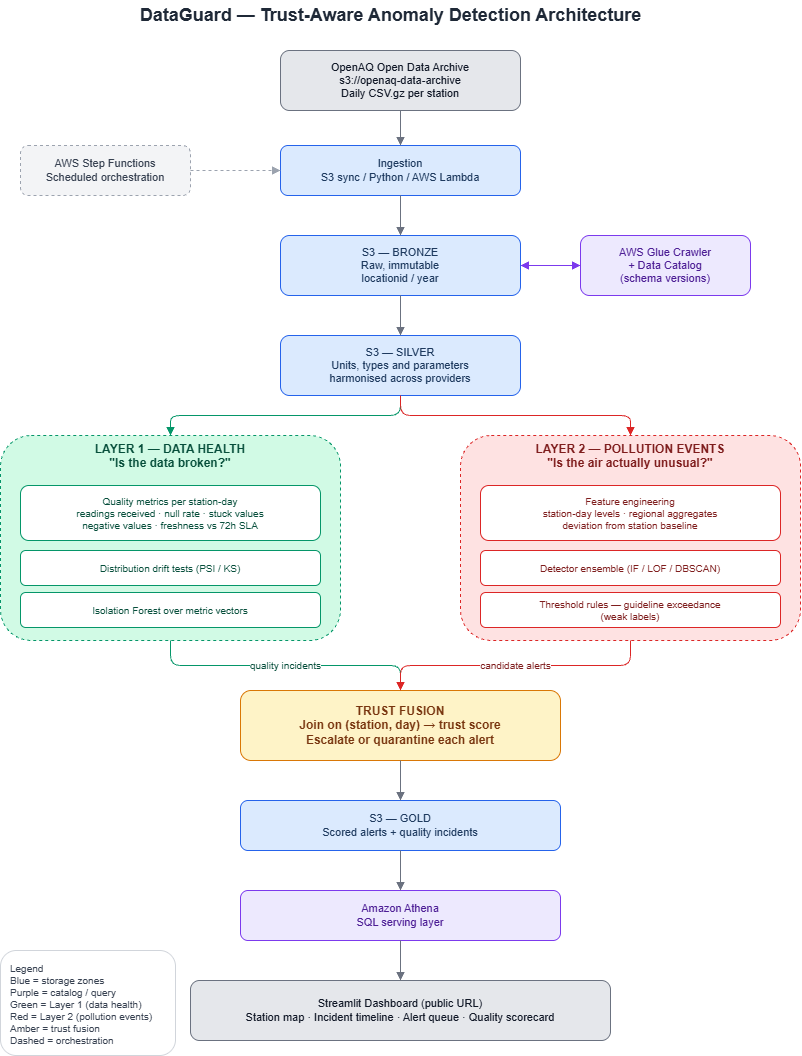

The diagram above was exported from draw.io. Its source (the exported page's mxGraphModel, read from the mxfile embedded in the PNG):
<mxGraphModel dx="988" dy="729" grid="1" gridSize="10" guides="1" tooltips="1" connect="1" arrows="1" fold="1" page="1" pageScale="1" pageWidth="850" pageHeight="1100" math="0" shadow="0">
  <root>
    <mxCell id="0" />
    <mxCell id="1" parent="0" />
    <mxCell id="title" parent="1" style="text;html=1;align=center;verticalAlign=middle;fontSize=18;fontStyle=1;fontColor=#1F2937;" value="DataGuard — Trust-Aware Anomaly Detection Architecture" vertex="1">
      <mxGeometry height="30" width="600" x="120" y="10" as="geometry" />
    </mxCell>
    <mxCell id="src" parent="1" style="rounded=1;whiteSpace=wrap;html=1;fillColor=#E5E7EB;strokeColor=#6B7280;fontSize=11;fontColor=#111827;" value="OpenAQ Open Data Archive&#10;s3://openaq-data-archive&#10;Daily CSV.gz per station" vertex="1">
      <mxGeometry height="60" width="240" x="310" y="60" as="geometry" />
    </mxCell>
    <mxCell id="orch" parent="1" style="rounded=1;whiteSpace=wrap;html=1;dashed=1;fillColor=#F3F4F6;strokeColor=#9CA3AF;fontSize=11;fontColor=#374151;" value="AWS Step Functions&#10;Scheduled orchestration" vertex="1">
      <mxGeometry height="50" width="170" x="50" y="155" as="geometry" />
    </mxCell>
    <mxCell id="ingest" parent="1" style="rounded=1;whiteSpace=wrap;html=1;fillColor=#DBEAFE;strokeColor=#2563EB;fontSize=11;fontColor=#1E3A5F;" value="Ingestion&#10;S3 sync / Python / AWS Lambda" vertex="1">
      <mxGeometry height="50" width="240" x="310" y="155" as="geometry" />
    </mxCell>
    <mxCell id="bronze" parent="1" style="rounded=1;whiteSpace=wrap;html=1;fillColor=#DBEAFE;strokeColor=#2563EB;fontSize=11;fontColor=#1E3A5F;" value="S3 — BRONZE&#10;Raw, immutable&#10;locationid / year" vertex="1">
      <mxGeometry height="60" width="240" x="310" y="245" as="geometry" />
    </mxCell>
    <mxCell id="glue" parent="1" style="rounded=1;whiteSpace=wrap;html=1;fillColor=#EDE9FE;strokeColor=#7C3AED;fontSize=11;fontColor=#4C1D95;" value="AWS Glue Crawler&#10;+ Data Catalog&#10;(schema versions)" vertex="1">
      <mxGeometry height="60" width="170" x="610" y="245" as="geometry" />
    </mxCell>
    <mxCell id="silver" parent="1" style="rounded=1;whiteSpace=wrap;html=1;fillColor=#DBEAFE;strokeColor=#2563EB;fontSize=11;fontColor=#1E3A5F;" value="S3 — SILVER&#10;Units, types and parameters&#10;harmonised across providers" vertex="1">
      <mxGeometry height="60" width="240" x="310" y="345" as="geometry" />
    </mxCell>
    <mxCell id="l1box" parent="1" style="rounded=1;whiteSpace=wrap;html=1;dashed=1;verticalAlign=top;fillColor=#D1FAE5;strokeColor=#059669;fontSize=12;fontStyle=1;fontColor=#064E3B;" value="LAYER 1 — DATA HEALTH&#10;&quot;Is the data broken?&quot;" vertex="1">
      <mxGeometry height="205" width="340" x="30" y="445" as="geometry" />
    </mxCell>
    <mxCell id="l1a" parent="1" style="rounded=1;whiteSpace=wrap;html=1;fillColor=#FFFFFF;strokeColor=#059669;fontSize=10;fontColor=#064E3B;" value="Quality metrics per station-day&#10;readings received · null rate · stuck values&#10;negative values · freshness vs 72h SLA" vertex="1">
      <mxGeometry height="55" width="300" x="50" y="495" as="geometry" />
    </mxCell>
    <mxCell id="l1b" parent="1" style="rounded=1;whiteSpace=wrap;html=1;fillColor=#FFFFFF;strokeColor=#059669;fontSize=10;fontColor=#064E3B;" value="Distribution drift tests (PSI / KS)" vertex="1">
      <mxGeometry height="35" width="300" x="50" y="560" as="geometry" />
    </mxCell>
    <mxCell id="l1c" parent="1" style="rounded=1;whiteSpace=wrap;html=1;fillColor=#FFFFFF;strokeColor=#059669;fontSize=10;fontColor=#064E3B;" value="Isolation Forest over metric vectors" vertex="1">
      <mxGeometry height="35" width="300" x="50" y="602" as="geometry" />
    </mxCell>
    <mxCell id="l2box" parent="1" style="rounded=1;whiteSpace=wrap;html=1;dashed=1;verticalAlign=top;fillColor=#FEE2E2;strokeColor=#DC2626;fontSize=12;fontStyle=1;fontColor=#7F1D1D;" value="LAYER 2 — POLLUTION EVENTS&#10;&quot;Is the air actually unusual?&quot;" vertex="1">
      <mxGeometry height="205" width="340" x="490" y="445" as="geometry" />
    </mxCell>
    <mxCell id="l2a" parent="1" style="rounded=1;whiteSpace=wrap;html=1;fillColor=#FFFFFF;strokeColor=#DC2626;fontSize=10;fontColor=#7F1D1D;" value="Feature engineering&#10;station-day levels · regional aggregates&#10;deviation from station baseline" vertex="1">
      <mxGeometry height="55" width="300" x="510" y="495" as="geometry" />
    </mxCell>
    <mxCell id="l2b" parent="1" style="rounded=1;whiteSpace=wrap;html=1;fillColor=#FFFFFF;strokeColor=#DC2626;fontSize=10;fontColor=#7F1D1D;" value="Detector ensemble (IF / LOF / DBSCAN)" vertex="1">
      <mxGeometry height="35" width="300" x="510" y="560" as="geometry" />
    </mxCell>
    <mxCell id="l2c" parent="1" style="rounded=1;whiteSpace=wrap;html=1;fillColor=#FFFFFF;strokeColor=#DC2626;fontSize=10;fontColor=#7F1D1D;" value="Threshold rules — guideline exceedance&#10;(weak labels)" vertex="1">
      <mxGeometry height="35" width="300" x="510" y="602" as="geometry" />
    </mxCell>
    <mxCell id="fusion" parent="1" style="rounded=1;whiteSpace=wrap;html=1;fillColor=#FEF3C7;strokeColor=#D97706;fontSize=12;fontStyle=1;fontColor=#78350F;" value="TRUST FUSION&#10;Join on (station, day) → trust score&#10;Escalate or quarantine each alert" vertex="1">
      <mxGeometry height="70" width="320" x="270" y="700" as="geometry" />
    </mxCell>
    <mxCell id="gold" parent="1" style="rounded=1;whiteSpace=wrap;html=1;fillColor=#DBEAFE;strokeColor=#2563EB;fontSize=11;fontColor=#1E3A5F;" value="S3 — GOLD&#10;Scored alerts + quality incidents" vertex="1">
      <mxGeometry height="50" width="320" x="270" y="810" as="geometry" />
    </mxCell>
    <mxCell id="athena" parent="1" style="rounded=1;whiteSpace=wrap;html=1;fillColor=#EDE9FE;strokeColor=#7C3AED;fontSize=11;fontColor=#4C1D95;" value="Amazon Athena&#10;SQL serving layer" vertex="1">
      <mxGeometry height="50" width="320" x="270" y="900" as="geometry" />
    </mxCell>
    <mxCell id="dash" parent="1" style="rounded=1;whiteSpace=wrap;html=1;fillColor=#E5E7EB;strokeColor=#6B7280;fontSize=11;fontColor=#111827;" value="Streamlit Dashboard (public URL)&#10;Station map · Incident timeline · Alert queue · Quality scorecard" vertex="1">
      <mxGeometry height="60" width="420" x="220" y="990" as="geometry" />
    </mxCell>
    <mxCell id="e1" edge="1" parent="1" source="src" style="edgeStyle=orthogonalEdgeStyle;rounded=1;html=1;strokeColor=#6B7280;endArrow=block;endFill=1;" target="ingest">
      <mxGeometry relative="1" as="geometry" />
    </mxCell>
    <mxCell id="e2" edge="1" parent="1" source="ingest" style="edgeStyle=orthogonalEdgeStyle;rounded=1;html=1;strokeColor=#6B7280;endArrow=block;endFill=1;" target="bronze">
      <mxGeometry relative="1" as="geometry" />
    </mxCell>
    <mxCell id="e3" edge="1" parent="1" source="bronze" style="edgeStyle=orthogonalEdgeStyle;rounded=1;html=1;strokeColor=#7C3AED;startArrow=block;startFill=1;endArrow=block;endFill=1;" target="glue">
      <mxGeometry relative="1" as="geometry" />
    </mxCell>
    <mxCell id="e4" edge="1" parent="1" source="bronze" style="edgeStyle=orthogonalEdgeStyle;rounded=1;html=1;strokeColor=#6B7280;endArrow=block;endFill=1;" target="silver">
      <mxGeometry relative="1" as="geometry" />
    </mxCell>
    <mxCell id="e5" edge="1" parent="1" source="silver" style="edgeStyle=orthogonalEdgeStyle;rounded=1;html=1;strokeColor=#059669;endArrow=block;endFill=1;" target="l1box">
      <mxGeometry relative="1" as="geometry" />
    </mxCell>
    <mxCell id="e6" edge="1" parent="1" source="silver" style="edgeStyle=orthogonalEdgeStyle;rounded=1;html=1;strokeColor=#DC2626;endArrow=block;endFill=1;" target="l2box">
      <mxGeometry relative="1" as="geometry" />
    </mxCell>
    <mxCell id="e7" edge="1" parent="1" source="l1box" style="edgeStyle=orthogonalEdgeStyle;rounded=1;html=1;strokeColor=#059669;endArrow=block;endFill=1;fontSize=10;fontColor=#064E3B;" target="fusion" value="quality incidents">
      <mxGeometry relative="1" as="geometry" />
    </mxCell>
    <mxCell id="e8" edge="1" parent="1" source="l2box" style="edgeStyle=orthogonalEdgeStyle;rounded=1;html=1;strokeColor=#DC2626;endArrow=block;endFill=1;fontSize=10;fontColor=#7F1D1D;" target="fusion" value="candidate alerts">
      <mxGeometry relative="1" as="geometry" />
    </mxCell>
    <mxCell id="e9" edge="1" parent="1" source="fusion" style="edgeStyle=orthogonalEdgeStyle;rounded=1;html=1;strokeColor=#6B7280;endArrow=block;endFill=1;" target="gold">
      <mxGeometry relative="1" as="geometry" />
    </mxCell>
    <mxCell id="e10" edge="1" parent="1" source="gold" style="edgeStyle=orthogonalEdgeStyle;rounded=1;html=1;strokeColor=#6B7280;endArrow=block;endFill=1;" target="athena">
      <mxGeometry relative="1" as="geometry" />
    </mxCell>
    <mxCell id="e11" edge="1" parent="1" source="athena" style="edgeStyle=orthogonalEdgeStyle;rounded=1;html=1;strokeColor=#6B7280;endArrow=block;endFill=1;" target="dash">
      <mxGeometry relative="1" as="geometry" />
    </mxCell>
    <mxCell id="e12" edge="1" parent="1" source="orch" style="edgeStyle=orthogonalEdgeStyle;rounded=1;html=1;dashed=1;strokeColor=#9CA3AF;endArrow=block;endFill=1;" target="ingest">
      <mxGeometry relative="1" as="geometry" />
    </mxCell>
    <mxCell id="legend" parent="1" style="rounded=1;whiteSpace=wrap;html=1;fillColor=#FFFFFF;strokeColor=#D1D5DB;fontSize=10;align=left;verticalAlign=top;spacingLeft=8;spacingTop=6;fontColor=#374151;" value="Legend&#10;Blue = storage zones&#10;Purple = catalog / query&#10;Green = Layer 1 (data health)&#10;Red = Layer 2 (pollution events)&#10;Amber = trust fusion&#10;Dashed = orchestration" vertex="1">
      <mxGeometry height="105" width="175" x="30" y="960" as="geometry" />
    </mxCell>
  </root>
</mxGraphModel>